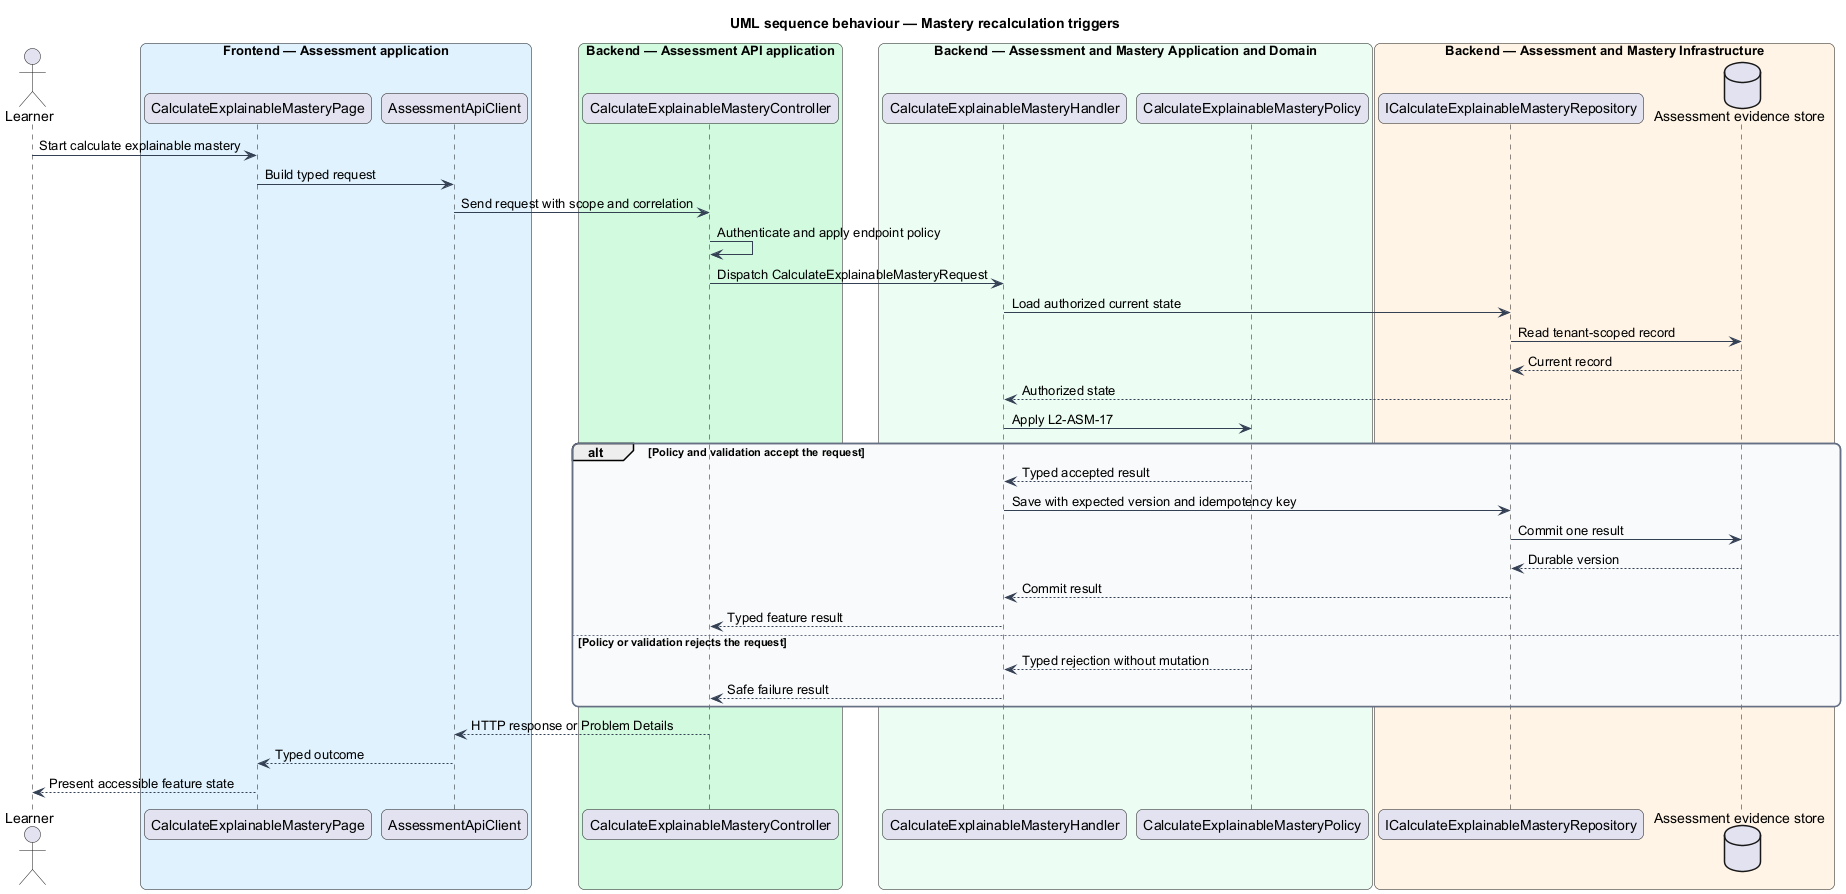

The diagram above was rendered by PlantUML. Its source (embedded in the PNG):
@startuml
title UML sequence behaviour — Mastery recalculation triggers
skinparam backgroundColor #FFFFFF
skinparam shadowing false
skinparam roundcorner 12
skinparam defaultFontName Arial
skinparam ArrowColor #344054
skinparam rectangle {
  BorderColor #344054
  FontColor #101828
}
skinparam package {
  BorderColor #667085
  FontColor #101828
  BackgroundColor #F9FAFB
}
actor "Learner" as actor
box "Frontend — Assessment application" #E0F2FE
  participant "CalculateExplainableMasteryPage" as entry
  participant "AssessmentApiClient" as client
end box
box "Backend — Assessment API application" #D1FADF
  participant "CalculateExplainableMasteryController" as controller
end box
box "Backend — Assessment and Mastery Application and Domain" #ECFDF3
  participant "CalculateExplainableMasteryHandler" as handler
  participant "CalculateExplainableMasteryPolicy" as policy
end box
box "Backend — Assessment and Mastery Infrastructure" #FFF4E5
  participant "ICalculateExplainableMasteryRepository" as repository
  database "Assessment evidence store" as store
end box
actor -> entry : Start calculate explainable mastery
entry -> client : Build typed request
client -> controller : Send request with scope and correlation
controller -> controller : Authenticate and apply endpoint policy
controller -> handler : Dispatch CalculateExplainableMasteryRequest
handler -> repository : Load authorized current state
repository -> store : Read tenant-scoped record
store --> repository : Current record
repository --> handler : Authorized state
handler -> policy : Apply L2-ASM-17
alt Policy and validation accept the request
  policy --> handler : Typed accepted result
  handler -> repository : Save with expected version and idempotency key
  repository -> store : Commit one result
  store --> repository : Durable version
  repository --> handler : Commit result
  handler --> controller : Typed feature result
else Policy or validation rejects the request
  policy --> handler : Typed rejection without mutation
  handler --> controller : Safe failure result
end
controller --> client : HTTP response or Problem Details
client --> entry : Typed outcome
entry --> actor : Present accessible feature state
@enduml